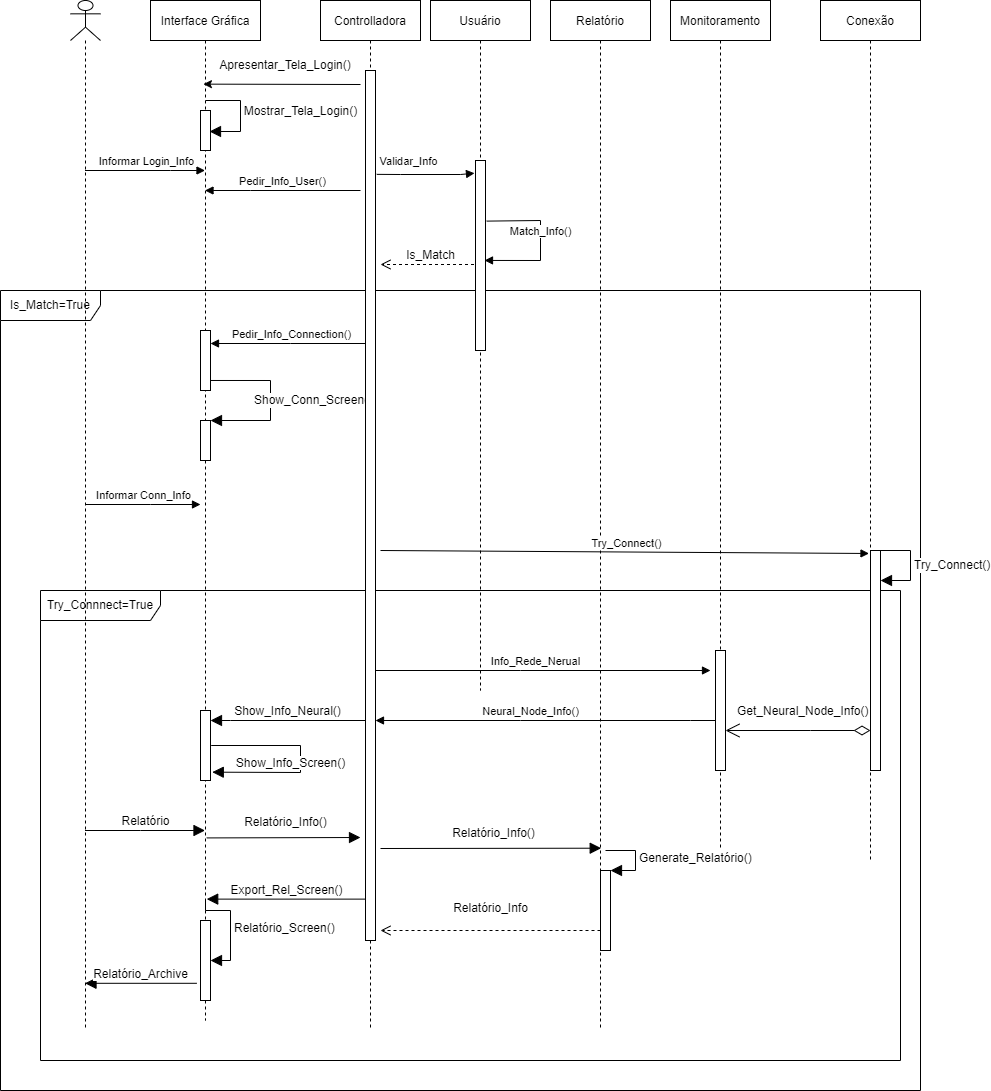

The diagram above was exported from draw.io. Its source (the exported page's mxGraphModel, read from the mxfile embedded in the PNG):
<mxGraphModel dx="1952" dy="702" grid="1" gridSize="10" guides="1" tooltips="1" connect="1" arrows="1" fold="1" page="1" pageScale="1" pageWidth="850" pageHeight="1100" math="0" shadow="0">
  <root>
    <mxCell id="0" />
    <mxCell id="1" parent="0" />
    <mxCell id="xP-hb2XU_FQtIUq24eOt-24" value="Is_Match=True" style="shape=umlFrame;whiteSpace=wrap;html=1;fontSize=12;width=100;height=30;" vertex="1" parent="1">
      <mxGeometry x="-40" y="370" width="920" height="800" as="geometry" />
    </mxCell>
    <mxCell id="xP-hb2XU_FQtIUq24eOt-38" value="Try_Connnect=True" style="shape=umlFrame;whiteSpace=wrap;html=1;fontSize=12;width=120;height=30;" vertex="1" parent="1">
      <mxGeometry y="670" width="860" height="470" as="geometry" />
    </mxCell>
    <mxCell id="xP-hb2XU_FQtIUq24eOt-23" value="Is_Match" style="html=1;verticalAlign=bottom;endArrow=open;dashed=1;endSize=8;rounded=0;fontSize=12;jumpSize=7;" edge="1" parent="1" source="3nuBFxr9cyL0pnOWT2aG-1">
      <mxGeometry relative="1" as="geometry">
        <mxPoint x="440" y="344" as="sourcePoint" />
        <mxPoint x="340" y="344" as="targetPoint" />
      </mxGeometry>
    </mxCell>
    <mxCell id="2Xy8IfETkB2u2KYDWDdc-2" value="Interface Gráfica" style="shape=umlLifeline;perimeter=lifelinePerimeter;container=1;collapsible=0;recursiveResize=0;rounded=0;shadow=0;strokeWidth=1;" parent="1" vertex="1">
      <mxGeometry x="110" y="80" width="110" height="1020" as="geometry" />
    </mxCell>
    <mxCell id="xP-hb2XU_FQtIUq24eOt-10" value="" style="html=1;points=[];perimeter=orthogonalPerimeter;fontSize=12;" vertex="1" parent="2Xy8IfETkB2u2KYDWDdc-2">
      <mxGeometry x="50" y="110" width="10" height="40" as="geometry" />
    </mxCell>
    <mxCell id="xP-hb2XU_FQtIUq24eOt-13" value="Mostrar_Tela_Login()" style="html=1;verticalAlign=bottom;endArrow=block;rounded=0;fontSize=12;endSize=9;jumpSize=7;entryX=0.9;entryY=0.525;entryDx=0;entryDy=0;entryPerimeter=0;" edge="1" parent="2Xy8IfETkB2u2KYDWDdc-2" target="xP-hb2XU_FQtIUq24eOt-10">
      <mxGeometry x="0.134" y="60" width="80" relative="1" as="geometry">
        <mxPoint x="55" y="100" as="sourcePoint" />
        <mxPoint x="420" y="170" as="targetPoint" />
        <Array as="points">
          <mxPoint x="90" y="100" />
          <mxPoint x="90" y="131" />
        </Array>
        <mxPoint as="offset" />
      </mxGeometry>
    </mxCell>
    <mxCell id="xP-hb2XU_FQtIUq24eOt-26" value="" style="html=1;points=[];perimeter=orthogonalPerimeter;fontSize=12;" vertex="1" parent="2Xy8IfETkB2u2KYDWDdc-2">
      <mxGeometry x="50" y="330" width="10" height="60" as="geometry" />
    </mxCell>
    <mxCell id="xP-hb2XU_FQtIUq24eOt-31" value="" style="html=1;points=[];perimeter=orthogonalPerimeter;fontSize=12;" vertex="1" parent="2Xy8IfETkB2u2KYDWDdc-2">
      <mxGeometry x="50" y="420" width="10" height="40" as="geometry" />
    </mxCell>
    <mxCell id="xP-hb2XU_FQtIUq24eOt-32" value="Show_Conn_Screen()" style="edgeStyle=orthogonalEdgeStyle;html=1;align=left;spacingLeft=2;endArrow=block;rounded=0;entryX=1;entryY=0;fontSize=12;endSize=9;jumpSize=7;exitX=1;exitY=0.833;exitDx=0;exitDy=0;exitPerimeter=0;" edge="1" target="xP-hb2XU_FQtIUq24eOt-31" parent="2Xy8IfETkB2u2KYDWDdc-2" source="xP-hb2XU_FQtIUq24eOt-26">
      <mxGeometry x="0.5" y="-20" relative="1" as="geometry">
        <mxPoint x="70" y="380" as="sourcePoint" />
        <Array as="points">
          <mxPoint x="120" y="380" />
          <mxPoint x="120" y="420" />
        </Array>
        <mxPoint as="offset" />
      </mxGeometry>
    </mxCell>
    <mxCell id="xP-hb2XU_FQtIUq24eOt-48" value="" style="html=1;points=[];perimeter=orthogonalPerimeter;fontSize=12;" vertex="1" parent="2Xy8IfETkB2u2KYDWDdc-2">
      <mxGeometry x="50" y="710" width="10" height="70" as="geometry" />
    </mxCell>
    <mxCell id="xP-hb2XU_FQtIUq24eOt-49" value="Show_Info_Screen()" style="html=1;verticalAlign=bottom;endArrow=block;rounded=0;fontSize=12;endSize=9;jumpSize=7;entryX=1.178;entryY=0.881;entryDx=0;entryDy=0;entryPerimeter=0;exitX=1.067;exitY=0.5;exitDx=0;exitDy=0;exitPerimeter=0;" edge="1" parent="2Xy8IfETkB2u2KYDWDdc-2" source="xP-hb2XU_FQtIUq24eOt-48" target="xP-hb2XU_FQtIUq24eOt-48">
      <mxGeometry x="0.2352" width="80" relative="1" as="geometry">
        <mxPoint x="225" y="730" as="sourcePoint" />
        <mxPoint x="70" y="730" as="targetPoint" />
        <Array as="points">
          <mxPoint x="150" y="745" />
          <mxPoint x="150" y="772" />
        </Array>
        <mxPoint as="offset" />
      </mxGeometry>
    </mxCell>
    <mxCell id="xP-hb2XU_FQtIUq24eOt-57" value="" style="html=1;points=[];perimeter=orthogonalPerimeter;fontSize=12;" vertex="1" parent="2Xy8IfETkB2u2KYDWDdc-2">
      <mxGeometry x="50" y="920" width="10" height="80" as="geometry" />
    </mxCell>
    <mxCell id="xP-hb2XU_FQtIUq24eOt-58" value="Relatório_Screen()" style="edgeStyle=orthogonalEdgeStyle;html=1;align=left;spacingLeft=2;endArrow=block;rounded=0;fontSize=12;endSize=9;jumpSize=7;" edge="1" parent="2Xy8IfETkB2u2KYDWDdc-2">
      <mxGeometry relative="1" as="geometry">
        <mxPoint x="55" y="900" as="sourcePoint" />
        <Array as="points">
          <mxPoint x="55" y="910" />
          <mxPoint x="80" y="910" />
          <mxPoint x="80" y="960" />
        </Array>
        <mxPoint x="60" y="960" as="targetPoint" />
      </mxGeometry>
    </mxCell>
    <mxCell id="3nuBFxr9cyL0pnOWT2aG-1" value="Usuário" style="shape=umlLifeline;perimeter=lifelinePerimeter;container=1;collapsible=0;recursiveResize=0;rounded=0;shadow=0;strokeWidth=1;" parent="1" vertex="1">
      <mxGeometry x="390" y="80" width="100" height="690" as="geometry" />
    </mxCell>
    <mxCell id="xP-hb2XU_FQtIUq24eOt-21" value="" style="html=1;points=[];perimeter=orthogonalPerimeter;fontSize=12;" vertex="1" parent="3nuBFxr9cyL0pnOWT2aG-1">
      <mxGeometry x="45" y="160" width="10" height="190" as="geometry" />
    </mxCell>
    <mxCell id="xP-hb2XU_FQtIUq24eOt-22" value="Match_Info()" style="html=1;verticalAlign=bottom;endArrow=block;rounded=0;fontColor=#000000;entryX=0.901;entryY=0.526;entryDx=0;entryDy=0;entryPerimeter=0;exitX=1.123;exitY=0.319;exitDx=0;exitDy=0;exitPerimeter=0;" edge="1" parent="3nuBFxr9cyL0pnOWT2aG-1" source="xP-hb2XU_FQtIUq24eOt-21" target="xP-hb2XU_FQtIUq24eOt-21">
      <mxGeometry x="-0.0148" width="80" relative="1" as="geometry">
        <mxPoint x="-43.76999999999998" y="183.86" as="sourcePoint" />
        <mxPoint x="54.00999999999999" y="182.73000000000002" as="targetPoint" />
        <Array as="points">
          <mxPoint x="110" y="220" />
          <mxPoint x="110" y="260" />
        </Array>
        <mxPoint as="offset" />
      </mxGeometry>
    </mxCell>
    <mxCell id="3nuBFxr9cyL0pnOWT2aG-5" value="Conexão" style="shape=umlLifeline;perimeter=lifelinePerimeter;container=1;collapsible=0;recursiveResize=0;rounded=0;shadow=0;strokeWidth=1;" parent="1" vertex="1">
      <mxGeometry x="780" y="80" width="100" height="860" as="geometry" />
    </mxCell>
    <mxCell id="xP-hb2XU_FQtIUq24eOt-36" value="" style="html=1;points=[];perimeter=orthogonalPerimeter;fontSize=12;" vertex="1" parent="3nuBFxr9cyL0pnOWT2aG-5">
      <mxGeometry x="50" y="550" width="10" height="220" as="geometry" />
    </mxCell>
    <mxCell id="xP-hb2XU_FQtIUq24eOt-37" value="Try_Connect()" style="edgeStyle=orthogonalEdgeStyle;html=1;align=left;spacingLeft=2;endArrow=block;rounded=0;fontSize=12;endSize=9;jumpSize=7;" edge="1" target="xP-hb2XU_FQtIUq24eOt-36" parent="3nuBFxr9cyL0pnOWT2aG-5" source="xP-hb2XU_FQtIUq24eOt-36">
      <mxGeometry relative="1" as="geometry">
        <mxPoint x="55" y="550" as="sourcePoint" />
        <Array as="points">
          <mxPoint x="90" y="550" />
          <mxPoint x="90" y="580" />
        </Array>
        <mxPoint x="100" y="580" as="targetPoint" />
      </mxGeometry>
    </mxCell>
    <mxCell id="2Xy8IfETkB2u2KYDWDdc-3" value="Relatório" style="shape=umlLifeline;perimeter=lifelinePerimeter;container=1;collapsible=0;recursiveResize=0;rounded=0;shadow=0;strokeWidth=1;" parent="1" vertex="1">
      <mxGeometry x="510" y="80" width="100" height="1030" as="geometry" />
    </mxCell>
    <mxCell id="xP-hb2XU_FQtIUq24eOt-53" value="" style="html=1;points=[];perimeter=orthogonalPerimeter;fontSize=12;" vertex="1" parent="2Xy8IfETkB2u2KYDWDdc-3">
      <mxGeometry x="50" y="870" width="10" height="80" as="geometry" />
    </mxCell>
    <mxCell id="xP-hb2XU_FQtIUq24eOt-54" value="Generate_Relatório()" style="edgeStyle=orthogonalEdgeStyle;html=1;align=left;spacingLeft=2;endArrow=block;rounded=0;entryX=1;entryY=0;fontSize=12;endSize=9;jumpSize=7;" edge="1" target="xP-hb2XU_FQtIUq24eOt-53" parent="2Xy8IfETkB2u2KYDWDdc-3">
      <mxGeometry relative="1" as="geometry">
        <mxPoint x="55" y="850" as="sourcePoint" />
        <Array as="points">
          <mxPoint x="85" y="850" />
        </Array>
      </mxGeometry>
    </mxCell>
    <mxCell id="2Xy8IfETkB2u2KYDWDdc-4" value="Monitoramento" style="shape=umlLifeline;perimeter=lifelinePerimeter;container=1;collapsible=0;recursiveResize=0;rounded=0;shadow=0;strokeWidth=1;" parent="1" vertex="1">
      <mxGeometry x="630" y="80" width="100" height="850" as="geometry" />
    </mxCell>
    <mxCell id="2Xy8IfETkB2u2KYDWDdc-5" value="Controlladora" style="shape=umlLifeline;perimeter=lifelinePerimeter;container=1;collapsible=0;recursiveResize=0;rounded=0;shadow=0;strokeWidth=1;" parent="1" vertex="1">
      <mxGeometry x="280" y="80" width="100" height="1030" as="geometry" />
    </mxCell>
    <mxCell id="xP-hb2XU_FQtIUq24eOt-16" value="" style="html=1;points=[];perimeter=orthogonalPerimeter;fontSize=12;" vertex="1" parent="2Xy8IfETkB2u2KYDWDdc-5">
      <mxGeometry x="45" y="70" width="10" height="870" as="geometry" />
    </mxCell>
    <mxCell id="2Xy8IfETkB2u2KYDWDdc-6" value="" style="endArrow=classic;html=1;rounded=0;entryX=0.481;entryY=0.082;entryDx=0;entryDy=0;entryPerimeter=0;" parent="1" target="2Xy8IfETkB2u2KYDWDdc-2" edge="1">
      <mxGeometry width="50" height="50" relative="1" as="geometry">
        <mxPoint x="320" y="164" as="sourcePoint" />
        <mxPoint x="450" y="290" as="targetPoint" />
      </mxGeometry>
    </mxCell>
    <mxCell id="2Xy8IfETkB2u2KYDWDdc-7" value="Apresentar_Tela_Login()" style="text;html=1;strokeColor=none;fillColor=none;align=center;verticalAlign=middle;whiteSpace=wrap;rounded=0;" parent="1" vertex="1">
      <mxGeometry x="190" y="130" width="110" height="30" as="geometry" />
    </mxCell>
    <mxCell id="2Xy8IfETkB2u2KYDWDdc-11" value="" style="shape=umlLifeline;participant=umlActor;perimeter=lifelinePerimeter;whiteSpace=wrap;html=1;container=1;collapsible=0;recursiveResize=0;verticalAlign=top;spacingTop=36;outlineConnect=0;" parent="1" vertex="1">
      <mxGeometry x="30" y="80" width="30" height="1030" as="geometry" />
    </mxCell>
    <mxCell id="xP-hb2XU_FQtIUq24eOt-15" value="Informar Login_Info" style="html=1;verticalAlign=bottom;endArrow=block;rounded=0;fontColor=#000000;" edge="1" parent="1" source="2Xy8IfETkB2u2KYDWDdc-11" target="2Xy8IfETkB2u2KYDWDdc-2">
      <mxGeometry x="0.0091" width="80" relative="1" as="geometry">
        <mxPoint x="700" y="420" as="sourcePoint" />
        <mxPoint x="980" y="64" as="targetPoint" />
        <Array as="points">
          <mxPoint x="130" y="250" />
        </Array>
        <mxPoint as="offset" />
      </mxGeometry>
    </mxCell>
    <mxCell id="xP-hb2XU_FQtIUq24eOt-19" value="Pedir_Info_User()" style="html=1;verticalAlign=bottom;endArrow=block;rounded=0;fontColor=#000000;" edge="1" parent="1" target="2Xy8IfETkB2u2KYDWDdc-2">
      <mxGeometry x="0.0091" width="80" relative="1" as="geometry">
        <mxPoint x="320" y="270" as="sourcePoint" />
        <mxPoint x="164.5" y="260" as="targetPoint" />
        <Array as="points">
          <mxPoint x="210" y="270" />
        </Array>
        <mxPoint as="offset" />
      </mxGeometry>
    </mxCell>
    <mxCell id="xP-hb2XU_FQtIUq24eOt-20" value="Validar_Info" style="html=1;verticalAlign=bottom;endArrow=block;rounded=0;fontColor=#000000;exitX=0.123;exitY=0.494;exitDx=0;exitDy=0;exitPerimeter=0;entryX=-0.099;entryY=0.067;entryDx=0;entryDy=0;entryPerimeter=0;" edge="1" parent="1" target="xP-hb2XU_FQtIUq24eOt-21">
      <mxGeometry x="-0.3506" y="4" width="80" relative="1" as="geometry">
        <mxPoint x="336.23" y="253.86" as="sourcePoint" />
        <mxPoint x="450" y="250" as="targetPoint" />
        <Array as="points">
          <mxPoint x="360" y="254" />
          <mxPoint x="420" y="254" />
        </Array>
        <mxPoint as="offset" />
      </mxGeometry>
    </mxCell>
    <mxCell id="xP-hb2XU_FQtIUq24eOt-25" value="Pedir_Info_Connection()" style="html=1;verticalAlign=bottom;endArrow=block;rounded=0;fontColor=#000000;" edge="1" parent="1" source="xP-hb2XU_FQtIUq24eOt-16" target="xP-hb2XU_FQtIUq24eOt-26">
      <mxGeometry x="-0.0421" width="80" relative="1" as="geometry">
        <mxPoint x="330" y="280" as="sourcePoint" />
        <mxPoint x="174.5" y="280" as="targetPoint" />
        <Array as="points">
          <mxPoint x="250" y="423" />
        </Array>
        <mxPoint as="offset" />
      </mxGeometry>
    </mxCell>
    <mxCell id="xP-hb2XU_FQtIUq24eOt-33" value="Informar Conn_Info" style="html=1;verticalAlign=bottom;endArrow=block;rounded=0;fontColor=#000000;" edge="1" parent="1" source="2Xy8IfETkB2u2KYDWDdc-11">
      <mxGeometry x="0.0091" width="80" relative="1" as="geometry">
        <mxPoint x="54.5" y="260" as="sourcePoint" />
        <mxPoint x="160" y="584" as="targetPoint" />
        <Array as="points">
          <mxPoint x="110" y="584" />
        </Array>
        <mxPoint as="offset" />
      </mxGeometry>
    </mxCell>
    <mxCell id="xP-hb2XU_FQtIUq24eOt-35" value="Try_Connect()" style="html=1;verticalAlign=bottom;endArrow=block;rounded=0;fontColor=#000000;entryX=0.485;entryY=0.643;entryDx=0;entryDy=0;entryPerimeter=0;" edge="1" parent="1" target="3nuBFxr9cyL0pnOWT2aG-5">
      <mxGeometry x="0.0091" width="80" relative="1" as="geometry">
        <mxPoint x="340" y="630" as="sourcePoint" />
        <mxPoint x="820" y="630" as="targetPoint" />
        <Array as="points" />
        <mxPoint as="offset" />
      </mxGeometry>
    </mxCell>
    <mxCell id="xP-hb2XU_FQtIUq24eOt-39" value="Get_Neural_Node_Info()" style="endArrow=open;html=1;endSize=12;startArrow=diamondThin;startSize=14;startFill=0;edgeStyle=orthogonalEdgeStyle;align=left;verticalAlign=bottom;rounded=0;fontSize=12;jumpSize=7;" edge="1" parent="1" source="xP-hb2XU_FQtIUq24eOt-36" target="xP-hb2XU_FQtIUq24eOt-42">
      <mxGeometry x="0.8667" y="-10" relative="1" as="geometry">
        <mxPoint x="400" y="630" as="sourcePoint" />
        <mxPoint x="680" y="810" as="targetPoint" />
        <Array as="points">
          <mxPoint x="770" y="810" />
          <mxPoint x="770" y="810" />
        </Array>
        <mxPoint as="offset" />
      </mxGeometry>
    </mxCell>
    <mxCell id="xP-hb2XU_FQtIUq24eOt-41" value="Info_Rede_Nerual" style="html=1;verticalAlign=bottom;endArrow=block;rounded=0;fontColor=#000000;" edge="1" parent="1" source="xP-hb2XU_FQtIUq24eOt-16">
      <mxGeometry x="-0.0421" width="80" relative="1" as="geometry">
        <mxPoint x="54.5" y="594" as="sourcePoint" />
        <mxPoint x="670" y="750" as="targetPoint" />
        <Array as="points">
          <mxPoint x="480" y="750" />
        </Array>
        <mxPoint as="offset" />
      </mxGeometry>
    </mxCell>
    <mxCell id="xP-hb2XU_FQtIUq24eOt-42" value="" style="html=1;points=[];perimeter=orthogonalPerimeter;fontSize=12;" vertex="1" parent="1">
      <mxGeometry x="675" y="730" width="10" height="120" as="geometry" />
    </mxCell>
    <mxCell id="xP-hb2XU_FQtIUq24eOt-45" value="Neural_Node_Info()" style="html=1;verticalAlign=bottom;endArrow=block;rounded=0;fontColor=#000000;" edge="1" parent="1" source="xP-hb2XU_FQtIUq24eOt-42" target="xP-hb2XU_FQtIUq24eOt-16">
      <mxGeometry x="0.0882" width="80" relative="1" as="geometry">
        <mxPoint x="54.5" y="594" as="sourcePoint" />
        <mxPoint x="170" y="594" as="targetPoint" />
        <Array as="points">
          <mxPoint x="650" y="800" />
          <mxPoint x="480" y="800" />
        </Array>
        <mxPoint as="offset" />
      </mxGeometry>
    </mxCell>
    <mxCell id="xP-hb2XU_FQtIUq24eOt-47" value="Show_Info_Neural()" style="html=1;verticalAlign=bottom;endArrow=block;rounded=0;fontSize=12;endSize=9;jumpSize=7;" edge="1" parent="1" source="xP-hb2XU_FQtIUq24eOt-16" target="xP-hb2XU_FQtIUq24eOt-48">
      <mxGeometry width="80" relative="1" as="geometry">
        <mxPoint x="450" y="630" as="sourcePoint" />
        <mxPoint x="530" y="630" as="targetPoint" />
        <Array as="points">
          <mxPoint x="190" y="800" />
        </Array>
      </mxGeometry>
    </mxCell>
    <mxCell id="xP-hb2XU_FQtIUq24eOt-50" value="Relatório" style="html=1;verticalAlign=bottom;endArrow=block;rounded=0;fontSize=12;endSize=9;jumpSize=7;" edge="1" parent="1" source="2Xy8IfETkB2u2KYDWDdc-11" target="2Xy8IfETkB2u2KYDWDdc-2">
      <mxGeometry width="80" relative="1" as="geometry">
        <mxPoint x="335" y="810" as="sourcePoint" />
        <mxPoint x="180" y="810" as="targetPoint" />
        <Array as="points">
          <mxPoint x="100" y="910" />
        </Array>
      </mxGeometry>
    </mxCell>
    <mxCell id="xP-hb2XU_FQtIUq24eOt-51" value="Relatório_Info()" style="html=1;verticalAlign=bottom;endArrow=block;rounded=0;fontSize=12;endSize=9;jumpSize=7;exitX=0.511;exitY=0.821;exitDx=0;exitDy=0;exitPerimeter=0;" edge="1" parent="1" source="2Xy8IfETkB2u2KYDWDdc-2">
      <mxGeometry x="0.0243" y="6" width="80" relative="1" as="geometry">
        <mxPoint x="450" y="820" as="sourcePoint" />
        <mxPoint x="320" y="917" as="targetPoint" />
        <mxPoint as="offset" />
      </mxGeometry>
    </mxCell>
    <mxCell id="xP-hb2XU_FQtIUq24eOt-52" value="Relatório_Info()" style="html=1;verticalAlign=bottom;endArrow=block;rounded=0;fontSize=12;endSize=9;jumpSize=7;entryX=0.507;entryY=0.823;entryDx=0;entryDy=0;entryPerimeter=0;" edge="1" parent="1" target="2Xy8IfETkB2u2KYDWDdc-3">
      <mxGeometry x="0.0243" y="6" width="80" relative="1" as="geometry">
        <mxPoint x="340" y="928" as="sourcePoint" />
        <mxPoint x="340" y="925" as="targetPoint" />
        <mxPoint as="offset" />
      </mxGeometry>
    </mxCell>
    <mxCell id="xP-hb2XU_FQtIUq24eOt-55" value="Relatório_Info" style="html=1;verticalAlign=bottom;endArrow=open;dashed=1;endSize=8;rounded=0;fontSize=12;jumpSize=7;" edge="1" parent="1">
      <mxGeometry x="-0.0005" y="-13" relative="1" as="geometry">
        <mxPoint x="560" y="1010" as="sourcePoint" />
        <mxPoint x="340" y="1010" as="targetPoint" />
        <mxPoint as="offset" />
      </mxGeometry>
    </mxCell>
    <mxCell id="xP-hb2XU_FQtIUq24eOt-56" value="Export_Rel_Screen()" style="html=1;verticalAlign=bottom;endArrow=block;rounded=0;fontSize=12;endSize=9;jumpSize=7;entryX=0.511;entryY=0.881;entryDx=0;entryDy=0;entryPerimeter=0;" edge="1" parent="1" source="xP-hb2XU_FQtIUq24eOt-16" target="2Xy8IfETkB2u2KYDWDdc-2">
      <mxGeometry width="80" relative="1" as="geometry">
        <mxPoint x="450" y="910" as="sourcePoint" />
        <mxPoint x="530" y="910" as="targetPoint" />
      </mxGeometry>
    </mxCell>
    <mxCell id="xP-hb2XU_FQtIUq24eOt-59" value="Relatório_Archive" style="html=1;verticalAlign=bottom;endArrow=block;rounded=0;fontSize=12;endSize=9;jumpSize=7;exitX=-0.377;exitY=0.785;exitDx=0;exitDy=0;exitPerimeter=0;" edge="1" parent="1" source="xP-hb2XU_FQtIUq24eOt-57" target="2Xy8IfETkB2u2KYDWDdc-11">
      <mxGeometry x="0.0065" width="80" relative="1" as="geometry">
        <mxPoint x="150" y="1060" as="sourcePoint" />
        <mxPoint x="530" y="910" as="targetPoint" />
        <mxPoint as="offset" />
      </mxGeometry>
    </mxCell>
  </root>
</mxGraphModel>